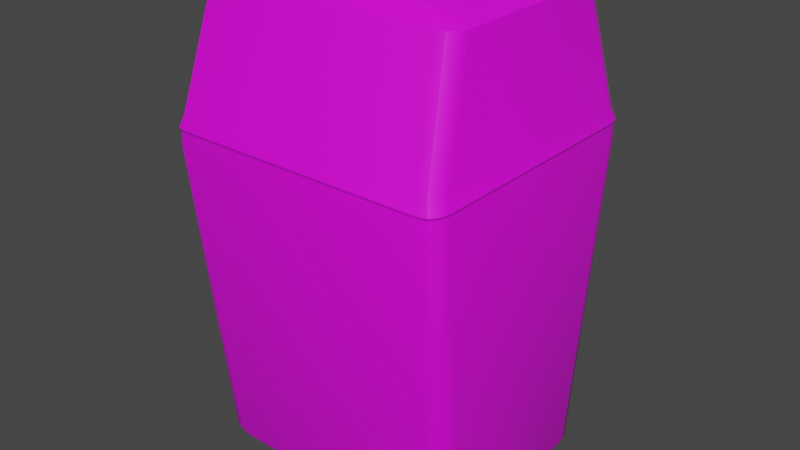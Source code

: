 # Source: trashbox.blend  (saved by Blender 3.5.10; exported with 4.5.12 LTS)
import bpy
from mathutils import Matrix  # noqa: F401  (used for matrix-valued properties, if any)

bpy.ops.wm.read_factory_settings(use_empty=True)
scene = bpy.context.scene
scene.name = 'Scene'

# ---- collections
col_collection = bpy.data.collections.new('Collection'); scene.collection.children.link(col_collection)

# ---- images (referenced by path relative to the original .blend; pixels are not part of the script)
import os
ASSET_DIR = os.environ.get("B2B_ASSET_DIR", "")  # directory of the original .blend (textures are referenced by path, not embedded)
HERE = os.path.dirname(os.path.abspath(__file__))  # packed textures are extracted next to this script under _unpacked/

def load_image(name, relpath, width, height, colorspace="sRGB"):
    """Load a texture the original file referenced (path relative to the .blend, or extracted next to this script)."""
    p = next((c for c in (os.path.join(HERE, relpath), os.path.join(ASSET_DIR, relpath)) if relpath and os.path.exists(c)), "")
    if p:
        img = bpy.data.images.load(p, check_existing=True)
        img.name = name
    else:  # same state as the original file: an image datablock whose file is absent (Cycles renders it pink)
        img = bpy.data.images.new(name, width, height)
        img.source = "FILE"
        img.filepath = "//" + (relpath or name)
    img.colorspace_settings.name = colorspace
    return img
img_trashbox_png = load_image('trashbox.png', 'trashbox.png', 1024, 1024, 'sRGB')

# ---- materials (node trees are filled in below, after node groups)
mat_trashbox = bpy.data.materials.new('TrashBox')
mat_trashbox.use_transparent_shadow = False

# ---- node groups
ng_auto_smooth = bpy.data.node_groups.new('Auto Smooth', 'GeometryNodeTree')
_s = ng_auto_smooth.interface.new_socket(name='Geometry', in_out='OUTPUT', socket_type='NodeSocketGeometry')
_s = ng_auto_smooth.interface.new_socket(name='Geometry', in_out='INPUT', socket_type='NodeSocketGeometry')
_s = ng_auto_smooth.interface.new_socket(name='Angle', in_out='INPUT', socket_type='NodeSocketFloat')
_s.subtype = 'ANGLE'
_s.min_value = 0.0
_s.max_value = 3.142
ng_auto_smooth.is_modifier = True
_N = ng_auto_smooth.nodes; _L = ng_auto_smooth.links
n0 = _N.new('NodeGroupOutput'); n0.name = 'Group Output'; n0.location = (480, -100)
n1 = _N.new('NodeGroupInput'); n1.name = 'Group Input'; n1.location = (-420, -300)
n2 = _N.new('NodeGroupInput'); n2.name = 'Group Input.001'; n2.location = (-60, -100)
n3 = _N.new('GeometryNodeSetShadeSmooth'); n3.name = 'Set Shade Smooth'; n3.location = (120, -100)
n3.domain = 'EDGE'
n4 = _N.new('GeometryNodeSetShadeSmooth'); n4.name = 'Set Shade Smooth.001'; n4.location = (300, -100)
n5 = _N.new('GeometryNodeInputMeshEdgeAngle'); n5.name = 'Edge Angle'; n5.location = (-420, -220)
n6 = _N.new('GeometryNodeInputEdgeSmooth'); n6.name = 'Is Edge Smooth'; n6.location = (-60, -160)
n7 = _N.new('GeometryNodeInputShadeSmooth'); n7.name = 'Is Face Smooth'; n7.location = (-240, -340)
n8 = _N.new('FunctionNodeBooleanMath'); n8.name = 'Boolean Math'; n8.location = (-60, -220)
n9 = _N.new('FunctionNodeCompare'); n9.name = 'Compare'; n9.location = (-240, -180)
n9.operation = 'LESS_EQUAL'
_L.new(n5.outputs[0], n9.inputs[0])
_L.new(n4.outputs[0], n0.inputs[0])
_L.new(n1.outputs[1], n9.inputs[1])
_L.new(n9.outputs[0], n8.inputs[0])
_L.new(n7.outputs[0], n8.inputs[1])
_L.new(n2.outputs[0], n3.inputs[0])
_L.new(n6.outputs[0], n3.inputs[1])
_L.new(n3.outputs[0], n4.inputs[0])
_L.new(n8.outputs[0], n3.inputs[2])
n0.is_active_output = True

# ---- material node trees
mat_trashbox.use_nodes = True; mat_trashbox.node_tree.nodes.clear()
_N = mat_trashbox.node_tree.nodes; _L = mat_trashbox.node_tree.links
n0 = _N.new('ShaderNodeBsdfPrincipled'); n0.name = 'Principled BSDF'; n0.location = (10, 300)
n0.distribution = 'GGX'
n0.subsurface_method = 'RANDOM_WALK_SKIN'
n0.inputs[3].default_value = 1.45
n0.inputs[27].default_value = (0.0, 0.0, 0.0, 1.0)
n0.inputs[28].default_value = 1.0
n1 = _N.new('ShaderNodeOutputMaterial'); n1.name = 'Material Output'; n1.location = (300, 300)
n2 = _N.new('ShaderNodeTexImage'); n2.name = 'Image Texture'; n2.location = (-280, 275)
n2.image = img_trashbox_png
n2.interpolation = 'Closest'
_L.new(n0.outputs[0], n1.inputs[0])
_L.new(n2.outputs[0], n0.inputs[0])
n1.is_active_output = True

# ---- world
world_world = bpy.data.worlds.new('World'); scene.world = world_world
world_world.use_nodes = True; world_world.node_tree.nodes.clear()
_N = world_world.node_tree.nodes; _L = world_world.node_tree.links
n0 = _N.new('ShaderNodeOutputWorld'); n0.name = 'World Output'; n0.location = (300, 300)
n1 = _N.new('ShaderNodeBackground'); n1.name = 'Background'; n1.location = (10, 300)
n1.inputs[0].default_value = (0.05088, 0.05088, 0.05088, 1.0)
_L.new(n1.outputs[0], n0.inputs[0])
n0.is_active_output = True
world_world.color = (0.05088, 0.05088, 0.05088)
world_world.use_sun_shadow = False
world_world.sun_shadow_jitter_overblur = 0.0

# ---- meshes
me_cube = bpy.data.meshes.new('Cube')
me_cube.from_pydata([(-0.4222, -0.3398, 0.9598), (-0.3774, -0.395, 0.9598), (-0.4162, -0.3674, 0.9598), (-0.3998, -0.3876, 0.9598), (-0.3684, -0.3868, 1.051), (-0.4135, -0.3314, 1.051), (-0.391, -0.3794, 1.051), (-0.4075, -0.3591, 1.051), (-0.4135, 0.3314, 1.051), (-0.3684, 0.3868, 1.051), (-0.4075, 0.3591, 1.051), (-0.391, 0.3794, 1.051), (-0.3774, 0.395, 0.9598), (-0.4222, 0.3398, 0.9598), (-0.3998, 0.3876, 0.9598), (-0.4162, 0.3674, 0.9598), (0.4135, -0.3314, 1.051), (0.3684, -0.3868, 1.051), (0.4075, -0.3591, 1.051), (0.391, -0.3794, 1.051), (0.3774, -0.395, 0.9598), (0.4222, -0.3398, 0.9598), (0.3998, -0.3876, 0.9598), (0.4162, -0.3674, 0.9598), (0.3684, 0.3868, 1.051), (0.4135, 0.3314, 1.051), (0.391, 0.3794, 1.051), (0.4075, 0.3591, 1.051), (0.4222, 0.3398, 0.9598), (0.3774, 0.395, 0.9598), (0.4162, 0.3674, 0.9598), (0.3998, 0.3876, 0.9598), (-0.386, -0.2335, 1.39), (-0.3291, -0.2894, 1.39), (-0.3784, -0.2614, 1.39), (-0.3575, -0.2819, 1.39), (-0.331, -0.1817, 1.429), (-0.2736, -0.238, 1.429), (-0.3233, -0.2099, 1.429), (-0.3023, -0.2305, 1.429), (-0.2736, 0.238, 1.429), (-0.331, 0.1817, 1.429), (-0.3023, 0.2305, 1.429), (-0.3233, 0.2099, 1.429), (-0.3291, 0.2894, 1.39), (-0.386, 0.2335, 1.39), (-0.3575, 0.2819, 1.39), (-0.3784, 0.2614, 1.39), (0.331, 0.1817, 1.429), (0.2736, 0.238, 1.429), (0.3233, 0.2099, 1.429), (0.3023, 0.2305, 1.429), (0.386, 0.2335, 1.39), (0.3291, 0.2894, 1.39), (0.3784, 0.2614, 1.39), (0.3575, 0.2819, 1.39), (0.2736, -0.238, 1.429), (0.331, -0.1817, 1.429), (0.3023, -0.2305, 1.429), (0.3233, -0.2099, 1.429), (0.3291, -0.2894, 1.39), (0.386, -0.2335, 1.39), (0.3575, -0.2819, 1.39), (0.3784, -0.2614, 1.39), (-0.3763, -0.3945, 1.005), (-0.399, -0.387, 1.005), (-0.4156, -0.3666, 1.005), (-0.4217, -0.3387, 1.005), (-0.3763, 0.3945, 1.005), (-0.399, 0.387, 1.005), (-0.4156, 0.3666, 1.005), (-0.4217, 0.3387, 1.005), (0.4217, 0.3387, 1.005), (0.4156, 0.3666, 1.005), (0.399, 0.387, 1.005), (0.3763, 0.3945, 1.005), (0.3763, -0.3945, 1.005), (0.399, -0.387, 1.005), (0.4156, -0.3666, 1.005), (0.4217, -0.3387, 1.005), (-0.3377, -0.2555, 4.651e-10), (-0.3491, -0.3037, 0.04337), (-0.3434, -0.2878, 0.0127), (-0.3554, -0.2384, 1.056e-09), (-0.405, -0.2486, 0.04335), (-0.3881, -0.2438, 0.0127), (-0.3489, -0.2526, -7.148e-10), (-0.3771, -0.2963, 0.04335), (-0.3664, -0.2817, 0.0127), (-0.3526, -0.2489, -2.373e-10), (-0.3975, -0.2761, 0.04335), (-0.382, -0.2664, 0.0127), (-0.3554, 0.2384, 1.203e-09), (-0.405, 0.2486, 0.04335), (-0.3881, 0.2438, 0.0127), (-0.3377, 0.2555, -4.131e-09), (-0.3491, 0.3037, 0.04337), (-0.3434, 0.2878, 0.0127), (-0.3526, 0.2489, 1.64e-09), (-0.3975, 0.2761, 0.04335), (-0.382, 0.2664, 0.0127), (-0.3489, 0.2526, 1.628e-09), (-0.3771, 0.2963, 0.04335), (-0.3664, 0.2817, 0.0127), (0.3554, -0.2384, 1.203e-09), (0.405, -0.2486, 0.04335), (0.3881, -0.2438, 0.0127), (0.3377, -0.2555, -4.131e-09), (0.3491, -0.3037, 0.04337), (0.3434, -0.2878, 0.0127), (0.3526, -0.2489, 1.64e-09), (0.3975, -0.2761, 0.04335), (0.382, -0.2664, 0.0127), (0.3489, -0.2526, 1.628e-09), (0.3771, -0.2963, 0.04335), (0.3664, -0.2817, 0.0127), (0.3377, 0.2555, 4.651e-10), (0.3491, 0.3037, 0.04337), (0.3434, 0.2878, 0.0127), (0.3554, 0.2384, 1.056e-09), (0.405, 0.2486, 0.04335), (0.3881, 0.2438, 0.0127), (0.3489, 0.2526, -7.148e-10), (0.3771, 0.2963, 0.04335), (0.3664, 0.2817, 0.0127), (0.3526, 0.2489, -2.373e-10), (0.3975, 0.2761, 0.04335), (0.382, 0.2664, 0.0127), (-0.2887, 0.2866, 1.392), (-0.3232, 0.3769, 1.078), (0.3232, 0.3769, 1.078), (0.2887, 0.2866, 1.392), (-0.3792, -0.3979, 1.014), (-0.4023, 0.3903, 1.014), (-0.4191, 0.3695, 1.014), (-0.4253, 0.3412, 1.014), (0.4191, 0.3695, 1.014), (0.4023, 0.3903, 1.014), (0.3792, 0.3979, 1.014), (0.4023, -0.3903, 1.014), (0.4191, -0.3695, 1.014), (0.4253, -0.3412, 1.014), (-0.4023, -0.3903, 1.014), (-0.4191, -0.3695, 1.014), (-0.4253, -0.3412, 1.014), (-0.3792, 0.3979, 1.014), (0.4253, 0.3412, 1.014), (0.3792, -0.3979, 1.014), (-0.4474, -0.3606, 0.9705), (-0.3999, -0.4191, 0.9705), (-0.441, -0.3898, 0.9705), (-0.4236, -0.4112, 0.9705), (-0.3903, -0.4105, 1.067), (-0.4382, -0.3517, 1.067), (-0.4143, -0.4026, 1.067), (-0.4318, -0.3811, 1.067), (-0.4382, 0.3506, 1.067), (-0.3903, 0.4094, 1.067), (-0.4318, 0.38, 1.067), (-0.4143, 0.4015, 1.067), (-0.3999, 0.418, 0.9705), (-0.4474, 0.3595, 0.9705), (-0.4236, 0.4101, 0.9705), (-0.441, 0.3888, 0.9705), (0.4382, -0.3517, 1.067), (0.3903, -0.4105, 1.067), (0.4318, -0.3811, 1.067), (0.4143, -0.4026, 1.067), (0.3999, -0.4191, 0.9705), (0.4474, -0.3606, 0.9705), (0.4236, -0.4112, 0.9705), (0.441, -0.3898, 0.9705), (0.3903, 0.4094, 1.067), (0.4382, 0.3506, 1.067), (0.4143, 0.4015, 1.067), (0.4318, 0.38, 1.067), (0.4474, 0.3595, 0.9705), (0.3999, 0.418, 0.9705), (0.441, 0.3888, 0.9705), (0.4236, 0.4101, 0.9705), (-0.409, -0.248, 1.427), (-0.3487, -0.3072, 1.427), (-0.4009, -0.2776, 1.427), (-0.3789, -0.2993, 1.427), (-0.3507, -0.1931, 1.467), (-0.2899, -0.2528, 1.467), (-0.3426, -0.2229, 1.467), (-0.3203, -0.2448, 1.467), (-0.2899, 0.2517, 1.467), (-0.3507, 0.192, 1.467), (-0.3203, 0.2437, 1.467), (-0.3426, 0.2219, 1.467), (-0.3487, 0.3061, 1.427), (-0.409, 0.2469, 1.427), (-0.3789, 0.2982, 1.427), (-0.4009, 0.2765, 1.427), (0.3507, 0.192, 1.467), (0.2899, 0.2517, 1.467), (0.3426, 0.2219, 1.467), (0.3203, 0.2437, 1.467), (0.409, 0.2469, 1.427), (0.3487, 0.3061, 1.427), (0.4009, 0.2765, 1.427), (0.3789, 0.2982, 1.427), (0.2899, -0.2528, 1.467), (0.3507, -0.1931, 1.467), (0.3203, -0.2448, 1.467), (0.3426, -0.2229, 1.467), (0.3487, -0.3072, 1.427), (0.409, -0.248, 1.427), (0.3789, -0.2993, 1.427), (0.4009, -0.2776, 1.427), (-0.3987, -0.4186, 1.019), (-0.4228, -0.4107, 1.019), (-0.4404, -0.389, 1.019), (-0.4469, -0.3594, 1.019), (-0.3987, 0.4175, 1.019), (-0.4228, 0.4096, 1.019), (-0.4404, 0.3879, 1.019), (-0.4469, 0.3583, 1.019), (0.4469, 0.3583, 1.019), (0.4404, 0.3879, 1.019), (0.4228, 0.4096, 1.019), (0.3987, 0.4175, 1.019), (0.3987, -0.4186, 1.019), (0.4228, -0.4107, 1.019), (0.4404, -0.389, 1.019), (0.4469, -0.3594, 1.019), (-0.3578, -0.2713, -0.04649), (-0.3699, -0.3223, -0.0005406), (-0.3639, -0.3055, -0.03303), (-0.3766, -0.2532, -0.04649), (-0.4291, -0.264, -0.0005607), (-0.4112, -0.2589, -0.03304), (-0.3697, -0.2682, -0.04649), (-0.3995, -0.3145, -0.0005521), (-0.3883, -0.299, -0.03304), (-0.3736, -0.2643, -0.04649), (-0.4212, -0.2931, -0.0005605), (-0.4047, -0.2828, -0.03304), (-0.3766, 0.2521, -0.04649), (-0.4291, 0.2629, -0.0005607), (-0.4112, 0.2578, -0.03304), (-0.3578, 0.2702, -0.04649), (-0.3699, 0.3212, -0.0005406), (-0.3639, 0.3044, -0.03303), (-0.3736, 0.2632, -0.04649), (-0.4212, 0.292, -0.0005605), (-0.4047, 0.2817, -0.03304), (-0.3697, 0.2671, -0.04649), (-0.3995, 0.3134, -0.0005521), (-0.3883, 0.2979, -0.03304), (0.3766, -0.2532, -0.04649), (0.4291, -0.264, -0.0005607), (0.4112, -0.2589, -0.03304), (0.3578, -0.2713, -0.04649), (0.3699, -0.3223, -0.0005406), (0.3639, -0.3055, -0.03303), (0.3736, -0.2643, -0.04649), (0.4212, -0.2931, -0.0005605), (0.4047, -0.2828, -0.03304), (0.3697, -0.2682, -0.04649), (0.3995, -0.3145, -0.0005521), (0.3883, -0.299, -0.03304), (0.3578, 0.2702, -0.04649), (0.3699, 0.3212, -0.0005406), (0.3639, 0.3044, -0.03303), (0.3766, 0.2521, -0.04649), (0.4291, 0.2629, -0.0005607), (0.4112, 0.2578, -0.03304), (0.3697, 0.2671, -0.04649), (0.3995, 0.3134, -0.0005521), (0.3883, 0.2979, -0.03304), (0.3736, 0.2632, -0.04649), (0.4212, 0.292, -0.0005605), (0.4047, 0.2817, -0.03304), (-0.2902, 0.3099, 1.414), (-0.3249, 0.4056, 1.08), (0.3249, 0.4056, 1.08), (0.2902, 0.3099, 1.414), (-0.4018, -0.4221, 1.028), (-0.4263, 0.413, 1.028), (-0.4441, 0.391, 1.028), (-0.4507, 0.361, 1.028), (0.4441, 0.391, 1.028), (0.4263, 0.413, 1.028), (0.4018, 0.4211, 1.028), (0.4263, -0.4141, 1.028), (0.4441, -0.3921, 1.028), (0.4507, -0.3621, 1.028), (-0.4263, -0.4141, 1.028), (-0.4441, -0.3921, 1.028), (-0.4507, -0.3621, 1.028), (-0.4018, 0.4211, 1.028), (0.4507, 0.361, 1.028), (0.4018, -0.4221, 1.028), (0.349, -0.2469, -0.01526), (0.3518, -0.2365, -0.01526), (0.3453, -0.2505, -0.01526), (0.3342, -0.2535, -0.01526), (-0.3518, -0.2365, -0.01526), (-0.349, -0.2469, -0.01526), (-0.3453, -0.2505, -0.01526), (-0.3342, -0.2535, -0.01526), (-0.3342, 0.2524, -0.01526), (-0.3453, 0.2494, -0.01526), (-0.349, 0.2458, -0.01526), (-0.3518, 0.2354, -0.01526), (0.3518, 0.2354, -0.01526), (0.349, 0.2458, -0.01526), (0.3453, 0.2494, -0.01526), (0.3342, 0.2524, -0.01526), (-0.2808, 0.2914, 1.41), (-0.3147, 0.3072, 1.064), (0.3209, 0.3072, 1.064), (0.287, 0.2914, 1.41), (-0.2808, 0.3172, 1.411), (-0.3147, 0.333, 1.065), (0.3209, 0.333, 1.065), (0.287, 0.3172, 1.411)], [], [(72, 28, 21, 79), (56, 60, 33, 37), (14, 15, 99, 102), (0, 2, 90, 84), (76, 20, 1, 64), (68, 12, 29, 75), (114, 108, 20, 22), (40, 44, 53, 49), (8, 45, 32, 5), (44, 128, 131, 53), (16, 61, 52, 25), (67, 0, 13, 71), (2, 3, 87, 90), (48, 57, 59, 58, 56, 37, 39, 38, 36, 41, 43, 42, 40, 49, 51, 50), (48, 52, 61, 57), (36, 32, 45, 41), (4, 33, 60, 17), (132, 142, 6, 4), (142, 143, 7, 6), (143, 144, 5, 7), (68, 69, 14, 12), (69, 70, 15, 14), (70, 71, 13, 15), (72, 73, 30, 28), (73, 74, 31, 30), (74, 75, 29, 31), (76, 77, 22, 20), (77, 78, 23, 22), (78, 79, 21, 23), (120, 105, 21, 28), (31, 29, 117, 123), (111, 114, 22, 23), (84, 93, 13, 0), (15, 13, 93, 99), (108, 81, 1, 20), (96, 117, 29, 12), (105, 111, 23, 21), (12, 14, 102, 96), (30, 31, 123, 126), (28, 30, 126, 120), (33, 35, 39, 37), (35, 34, 38, 39), (34, 32, 36, 38), (40, 42, 46, 44), (42, 43, 47, 46), (43, 41, 45, 47), (48, 50, 54, 52), (50, 51, 55, 54), (51, 49, 53, 55), (56, 58, 62, 60), (58, 59, 63, 62), (59, 57, 61, 63), (44, 46, 11, 9), (46, 47, 10, 11), (47, 45, 8, 10), (4, 6, 35, 33), (6, 7, 34, 35), (7, 5, 32, 34), (16, 18, 63, 61), (18, 19, 62, 63), (19, 17, 60, 62), (52, 54, 27, 25), (54, 55, 26, 27), (55, 53, 24, 26), (3, 1, 81, 87), (140, 141, 79, 78), (139, 140, 78, 77), (147, 139, 77, 76), (137, 138, 75, 74), (136, 137, 74, 73), (146, 136, 73, 72), (134, 135, 71, 70), (133, 134, 70, 69), (145, 133, 69, 68), (2, 0, 67, 66), (3, 2, 66, 65), (1, 3, 65, 64), (144, 67, 71, 135), (145, 68, 75, 138), (147, 76, 64, 132), (146, 72, 79, 141), (110, 112, 106, 104), (112, 111, 105, 106), (113, 115, 112, 110), (115, 114, 111, 112), (107, 109, 115, 113), (109, 108, 114, 115), (83, 85, 91, 89), (85, 84, 90, 91), (89, 91, 88, 86), (91, 90, 87, 88), (86, 88, 82, 80), (88, 87, 81, 82), (95, 97, 103, 101), (97, 96, 102, 103), (101, 103, 100, 98), (103, 102, 99, 100), (98, 100, 94, 92), (100, 99, 93, 94), (119, 121, 127, 125), (121, 120, 126, 127), (125, 127, 124, 122), (127, 126, 123, 124), (122, 124, 118, 116), (124, 123, 117, 118), (84, 85, 94, 93), (85, 83, 92, 94), (96, 97, 118, 117), (97, 95, 116, 118), (120, 121, 106, 105), (121, 119, 104, 106), (108, 109, 82, 81), (109, 107, 80, 82), (92, 83, 89, 86, 80, 107, 113, 110, 104, 119, 125, 122, 116, 95, 101, 98), (277, 129, 130, 278), (53, 131, 130, 24), (24, 130, 129, 9), (9, 129, 128, 44), (25, 146, 141, 16), (17, 147, 132, 4), (9, 145, 138, 24), (5, 144, 135, 8), (9, 11, 133, 145), (11, 10, 134, 133), (10, 8, 135, 134), (25, 27, 136, 146), (27, 26, 137, 136), (26, 24, 138, 137), (17, 19, 139, 147), (19, 18, 140, 139), (18, 16, 141, 140), (66, 67, 144, 143), (65, 66, 143, 142), (64, 65, 142, 132), (220, 227, 169, 176), (204, 185, 181, 208), (162, 250, 247, 163), (148, 232, 238, 150), (224, 212, 149, 168), (216, 223, 177, 160), (262, 170, 168, 256), (188, 197, 201, 192), (156, 153, 180, 193), (192, 201, 279, 276), (164, 173, 200, 209), (215, 219, 161, 148), (150, 238, 235, 151), (196, 198, 199, 197, 188, 190, 191, 189, 184, 186, 187, 185, 204, 206, 207, 205), (196, 205, 209, 200), (184, 189, 193, 180), (152, 165, 208, 181), (280, 152, 154, 290), (290, 154, 155, 291), (291, 155, 153, 292), (216, 160, 162, 217), (217, 162, 163, 218), (218, 163, 161, 219), (220, 176, 178, 221), (221, 178, 179, 222), (222, 179, 177, 223), (224, 168, 170, 225), (225, 170, 171, 226), (226, 171, 169, 227), (268, 176, 169, 253), (179, 271, 265, 177), (259, 171, 170, 262), (232, 148, 161, 241), (163, 247, 241, 161), (256, 168, 149, 229), (244, 160, 177, 265), (253, 169, 171, 259), (160, 244, 250, 162), (178, 274, 271, 179), (176, 268, 274, 178), (181, 185, 187, 183), (183, 187, 186, 182), (182, 186, 184, 180), (188, 192, 194, 190), (190, 194, 195, 191), (191, 195, 193, 189), (196, 200, 202, 198), (198, 202, 203, 199), (199, 203, 201, 197), (204, 208, 210, 206), (206, 210, 211, 207), (207, 211, 209, 205), (192, 157, 159, 194), (194, 159, 158, 195), (195, 158, 156, 193), (152, 181, 183, 154), (154, 183, 182, 155), (155, 182, 180, 153), (164, 209, 211, 166), (166, 211, 210, 167), (167, 210, 208, 165), (200, 173, 175, 202), (202, 175, 174, 203), (203, 174, 172, 201), (151, 235, 229, 149), (288, 226, 227, 289), (287, 225, 226, 288), (295, 224, 225, 287), (285, 222, 223, 286), (284, 221, 222, 285), (294, 220, 221, 284), (282, 218, 219, 283), (281, 217, 218, 282), (293, 216, 217, 281), (150, 214, 215, 148), (151, 213, 214, 150), (149, 212, 213, 151), (292, 283, 219, 215), (293, 286, 223, 216), (295, 280, 212, 224), (294, 289, 227, 220), (258, 252, 254, 260), (260, 254, 253, 259), (261, 258, 260, 263), (263, 260, 259, 262), (255, 261, 263, 257), (257, 263, 262, 256), (231, 237, 239, 233), (233, 239, 238, 232), (237, 234, 236, 239), (239, 236, 235, 238), (234, 228, 230, 236), (236, 230, 229, 235), (243, 249, 251, 245), (245, 251, 250, 244), (249, 246, 248, 251), (251, 248, 247, 250), (246, 240, 242, 248), (248, 242, 241, 247), (267, 273, 275, 269), (269, 275, 274, 268), (273, 270, 272, 275), (275, 272, 271, 274), (270, 264, 266, 272), (272, 266, 265, 271), (232, 241, 242, 233), (233, 242, 240, 231), (244, 265, 266, 245), (245, 266, 264, 243), (268, 253, 254, 269), (269, 254, 252, 267), (256, 229, 230, 257), (257, 230, 228, 255), (231, 300, 301, 237), (278, 130, 131, 279), (201, 172, 278, 279), (172, 157, 277, 278), (157, 192, 276, 277), (173, 164, 289, 294), (165, 152, 280, 295), (157, 172, 286, 293), (153, 156, 283, 292), (157, 293, 281, 159), (159, 281, 282, 158), (158, 282, 283, 156), (173, 294, 284, 175), (175, 284, 285, 174), (174, 285, 286, 172), (165, 295, 287, 167), (167, 287, 288, 166), (166, 288, 289, 164), (214, 291, 292, 215), (213, 290, 291, 214), (212, 280, 290, 213), (279, 131, 128, 276), (276, 128, 129, 277), (307, 306, 305, 304, 311, 310, 309, 308, 297, 296, 298, 299, 303, 302, 301, 300), (240, 307, 300, 231), (270, 310, 311, 264), (249, 305, 306, 246), (228, 303, 299, 255), (243, 304, 305, 249), (255, 299, 298, 261), (273, 309, 310, 270), (264, 311, 304, 243), (234, 302, 303, 228), (267, 308, 309, 273), (261, 298, 296, 258), (258, 296, 297, 252), (246, 306, 307, 240), (237, 301, 302, 234), (252, 297, 308, 267), (313, 314, 315, 312), (317, 316, 319, 318), (313, 312, 316, 317), (312, 315, 319, 316), (315, 314, 318, 319), (314, 313, 317, 318)])
me_cube.polygons.foreach_set('use_smooth', [1, 1, 1, 1, 1, 1, 1, 1, 1, 1, 1, 1, 1, 1, 1, 1, 1, 1, 1, 1, 1, 1, 1, 1, 1, 1, 1, 1, 1, 1, 1, 1, 1, 1, 1, 1, 1, 1, 1, 1, 1, 1, 1, 1, 1, 1, 1, 1, 1, 1, 1, 1, 1, 1, 1, 1, 1, 1, 1, 1, 1, 1, 1, 1, 1, 1, 1, 1, 1, 1, 1, 1, 1, 1, 1, 1, 1, 1, 1, 1, 1, 1, 1, 1, 1, 1, 1, 1, 1, 1, 1, 1, 1, 1, 1, 1, 1, 1, 1, 1, 1, 1, 1, 1, 1, 1, 1, 1, 1, 1, 1, 1, 1, 1, 1, 1, 1, 1, 1, 1, 1, 1, 1, 1, 1, 1, 1, 1, 1, 1, 1, 1, 1, 1, 1, 1, 1, 1, 1, 1, 1, 1, 1, 1, 1, 1, 1, 1, 1, 1, 1, 1, 1, 1, 1, 1, 1, 1, 1, 1, 1, 1, 1, 1, 1, 1, 1, 1, 1, 1, 1, 1, 1, 1, 1, 1, 1, 1, 1, 1, 1, 1, 1, 1, 1, 1, 1, 1, 1, 1, 1, 1, 1, 1, 1, 1, 1, 1, 1, 1, 1, 1, 1, 1, 1, 1, 1, 1, 1, 1, 1, 1, 1, 1, 1, 1, 1, 1, 1, 1, 1, 1, 1, 1, 1, 1, 1, 1, 1, 1, 1, 1, 1, 1, 1, 1, 1, 1, 1, 1, 1, 1, 1, 1, 1, 1, 1, 1, 1, 1, 1, 1, 1, 1, 1, 1, 1, 1, 1, 1, 1, 1, 1, 1, 1, 1, 1, 1, 1, 1, 1, 1, 1, 1, 1, 1, 1, 1, 1, 1, 1, 1, 1, 1, 1, 1, 0, 0, 0, 0, 0, 0])
_k = set([(212, 213), (212, 224), (213, 214), (214, 215), (215, 219), (216, 217), (216, 223), (217, 218), (218, 219), (220, 221), (220, 227), (221, 222), (222, 223), (224, 225), (225, 226), (226, 227)])
me_cube.attributes.new('sharp_edge', 'BOOLEAN', 'EDGE').data.foreach_set('value', [ (min(e.vertices), max(e.vertices)) in _k for e in me_cube.edges])
_uv = me_cube.uv_layers.new(name='UVMap')
_uv.uv.foreach_set('vector', [0.699, 0.5035, 0.6987, 0.516, 0.8842, 0.5158, 0.8839, 0.5034, 0.699, 0.8053, 0.6849, 0.7902, 0.6849, 0.9698, 0.699, 0.9547, 0.9034, 0.1175, 0.8979, 0.1174, 0.8728, 0.3676, 0.8783, 0.3677, 0.7049, 0.1173, 0.6973, 0.1173, 0.7221, 0.3675, 0.7296, 0.3674, 0.6779, 0.6674, 0.6781, 0.655, 0.4722, 0.655, 0.4724, 0.6674, 0.2125, 0.6706, 0.2128, 0.6582, 0.006796, 0.6582, 0.007085, 0.6706, 0.6781, 0.4068, 0.6704, 0.4067, 0.6781, 0.655, 0.6843, 0.6551, 0.8289, 0.9547, 0.8429, 0.9698, 0.8429, 0.7902, 0.8289, 0.8053, 0.8881, 0.09255, 0.8614, 8.651e-05, 0.7339, 0.0, 0.7072, 0.09243, 0.2238, 0.3982, 0.2231, 0.4092, 0.2231, 0.5668, 0.2238, 0.5778, 0.8819, 0.491, 0.8551, 0.3986, 0.7277, 0.3987, 0.701, 0.4911, 0.7052, 0.1048, 0.7049, 0.1173, 0.8904, 0.1174, 0.8901, 0.1049, 0.6973, 0.1173, 0.6918, 0.1174, 0.7166, 0.3676, 0.7221, 0.3675, 0.8135, 0.7897, 0.7143, 0.7897, 0.7067, 0.7918, 0.701, 0.7975, 0.699, 0.8053, 0.699, 0.9547, 0.701, 0.9625, 0.7067, 0.9682, 0.7143, 0.9703, 0.8135, 0.9703, 0.8212, 0.9682, 0.8269, 0.9625, 0.8289, 0.9547, 0.8289, 0.8053, 0.8269, 0.7975, 0.8212, 0.7918, 0.8135, 0.7897, 0.8277, 0.7746, 0.7002, 0.7746, 0.7143, 0.7897, 0.7143, 0.9703, 0.7002, 0.9853, 0.8277, 0.9853, 0.8135, 0.9703, 0.4746, 0.68, 0.4853, 0.774, 0.665, 0.774, 0.6757, 0.68, 0.4717, 0.6697, 0.4654, 0.6698, 0.4684, 0.6801, 0.4746, 0.68, 0.6911, 0.1026, 0.6968, 0.1025, 0.6996, 0.09246, 0.6941, 0.09256, 0.6968, 0.1025, 0.7045, 0.1025, 0.7072, 0.09243, 0.6996, 0.09246, 0.2125, 0.6706, 0.2187, 0.6705, 0.2189, 0.6581, 0.2128, 0.6582, 0.9032, 0.1051, 0.8977, 0.105, 0.8979, 0.1174, 0.9034, 0.1175, 0.8977, 0.105, 0.8901, 0.1049, 0.8904, 0.1174, 0.8979, 0.1174, 0.699, 0.5035, 0.6914, 0.5036, 0.6912, 0.516, 0.6987, 0.516, 0.6914, 0.5036, 0.6858, 0.5037, 0.6857, 0.5161, 0.6912, 0.516, 0.0008852, 0.6705, 0.007085, 0.6706, 0.006796, 0.6582, 0.0006732, 0.6581, 0.6779, 0.6674, 0.6841, 0.6675, 0.6843, 0.6551, 0.6781, 0.655, 0.8971, 0.5035, 0.8915, 0.5034, 0.8917, 0.5159, 0.8973, 0.516, 0.8915, 0.5034, 0.8839, 0.5034, 0.8842, 0.5158, 0.8917, 0.5159, 0.7238, 0.7661, 0.8595, 0.766, 0.8842, 0.5158, 0.6987, 0.516, 0.0006732, 0.6581, 0.006796, 0.6582, 0.0145, 0.4071, 0.006878, 0.407, 0.867, 0.7661, 0.8725, 0.7662, 0.8973, 0.516, 0.8917, 0.5159, 0.7296, 0.3674, 0.8653, 0.3675, 0.8904, 0.1174, 0.7049, 0.1173, 0.8979, 0.1174, 0.8904, 0.1174, 0.8653, 0.3675, 0.8728, 0.3676, 0.6704, 0.4067, 0.4799, 0.4067, 0.4722, 0.655, 0.6781, 0.655, 0.2051, 0.4071, 0.0145, 0.4071, 0.006796, 0.6582, 0.2128, 0.6582, 0.8595, 0.766, 0.867, 0.7661, 0.8917, 0.5159, 0.8842, 0.5158, 0.2128, 0.6582, 0.2189, 0.6581, 0.2127, 0.407, 0.2051, 0.4071, 0.6912, 0.516, 0.6857, 0.5161, 0.7108, 0.7663, 0.7163, 0.7662, 0.6987, 0.516, 0.6912, 0.516, 0.7163, 0.7662, 0.7238, 0.7661, 0.6849, 0.9698, 0.687, 0.9776, 0.701, 0.9625, 0.699, 0.9547, 0.687, 0.9776, 0.6926, 0.9833, 0.7067, 0.9682, 0.701, 0.9625, 0.6926, 0.9833, 0.7002, 0.9853, 0.7143, 0.9703, 0.7067, 0.9682, 0.8289, 0.9547, 0.8269, 0.9625, 0.8409, 0.9776, 0.8429, 0.9698, 0.8269, 0.9625, 0.8212, 0.9682, 0.8353, 0.9833, 0.8409, 0.9776, 0.8212, 0.9682, 0.8135, 0.9703, 0.8277, 0.9853, 0.8353, 0.9833, 0.8135, 0.7897, 0.8212, 0.7918, 0.8353, 0.7767, 0.8277, 0.7746, 0.8212, 0.7918, 0.8269, 0.7975, 0.8409, 0.7824, 0.8353, 0.7767, 0.8269, 0.7975, 0.8289, 0.8053, 0.8429, 0.7902, 0.8409, 0.7824, 0.699, 0.8053, 0.701, 0.7975, 0.687, 0.7824, 0.6849, 0.7902, 0.701, 0.7975, 0.7067, 0.7918, 0.6926, 0.7767, 0.687, 0.7824, 0.7067, 0.7918, 0.7143, 0.7897, 0.7002, 0.7746, 0.6926, 0.7767, 0.1996, 0.7741, 0.2074, 0.774, 0.2165, 0.6828, 0.2103, 0.6829, 0.8746, 0.0002825, 0.869, 0.0001418, 0.8956, 0.09259, 0.9012, 0.09271, 0.869, 0.0001418, 0.8614, 8.651e-05, 0.8881, 0.09255, 0.8956, 0.09259, 0.4746, 0.68, 0.4684, 0.6801, 0.4776, 0.7741, 0.4853, 0.774, 0.6941, 0.09256, 0.6996, 0.09246, 0.7263, 4.493e-05, 0.7207, 0.000178, 0.6996, 0.09246, 0.7072, 0.09243, 0.7339, 0.0, 0.7263, 4.493e-05, 0.8819, 0.491, 0.8895, 0.491, 0.8628, 0.3986, 0.8551, 0.3986, 0.8895, 0.491, 0.895, 0.4911, 0.8684, 0.3988, 0.8628, 0.3986, 0.6819, 0.6801, 0.6757, 0.68, 0.665, 0.774, 0.6727, 0.7741, 0.7277, 0.3987, 0.7201, 0.3987, 0.6934, 0.4912, 0.701, 0.4911, 0.7201, 0.3987, 0.7145, 0.3989, 0.6879, 0.4913, 0.6934, 0.4912, 0.01221, 0.774, 0.01998, 0.7741, 0.009249, 0.6829, 0.003086, 0.6828, 0.466, 0.6551, 0.4722, 0.655, 0.4799, 0.4067, 0.4722, 0.4068, 0.8923, 0.5011, 0.8846, 0.5011, 0.8839, 0.5034, 0.8915, 0.5034, 0.898, 0.5012, 0.8923, 0.5011, 0.8915, 0.5034, 0.8971, 0.5035, 0.6786, 0.6697, 0.6849, 0.6698, 0.6841, 0.6675, 0.6779, 0.6674, 0.0, 0.6729, 0.006295, 0.673, 0.007085, 0.6706, 0.0008852, 0.6705, 0.6906, 0.5012, 0.6849, 0.5013, 0.6858, 0.5037, 0.6914, 0.5036, 0.6983, 0.5012, 0.6906, 0.5012, 0.6914, 0.5036, 0.699, 0.5035, 0.8985, 0.1026, 0.8908, 0.1026, 0.8901, 0.1049, 0.8977, 0.105, 0.9041, 0.1028, 0.8985, 0.1026, 0.8977, 0.105, 0.9032, 0.1051, 0.2133, 0.673, 0.2196, 0.6729, 0.2187, 0.6705, 0.2125, 0.6706, 0.6973, 0.1173, 0.7049, 0.1173, 0.7052, 0.1048, 0.6976, 0.1049, 0.6918, 0.1174, 0.6973, 0.1173, 0.6976, 0.1049, 0.692, 0.105, 0.4722, 0.655, 0.466, 0.6551, 0.4662, 0.6675, 0.4724, 0.6674, 0.7045, 0.1025, 0.7052, 0.1048, 0.8901, 0.1049, 0.8908, 0.1026, 0.2133, 0.673, 0.2125, 0.6706, 0.007085, 0.6706, 0.006295, 0.673, 0.6786, 0.6697, 0.6779, 0.6674, 0.4724, 0.6674, 0.4717, 0.6697, 0.6983, 0.5012, 0.699, 0.5035, 0.8839, 0.5034, 0.8846, 0.5011, 0.8535, 0.9768, 0.8488, 0.9848, 0.8549, 0.9865, 0.8564, 0.9776, 0.8643, 0.7745, 0.867, 0.7661, 0.8595, 0.766, 0.8582, 0.7745, 0.8525, 0.9758, 0.8446, 0.9806, 0.8488, 0.9848, 0.8535, 0.9768, 0.8685, 0.7746, 0.8725, 0.7662, 0.867, 0.7661, 0.8643, 0.7745, 0.8517, 0.9727, 0.8429, 0.9743, 0.8446, 0.9806, 0.8525, 0.9758, 0.6689, 0.3986, 0.6704, 0.4067, 0.6781, 0.4068, 0.6752, 0.3987, 0.8564, 0.7835, 0.8549, 0.7746, 0.8488, 0.7763, 0.8535, 0.7843, 0.7309, 0.3759, 0.7296, 0.3674, 0.7221, 0.3675, 0.7247, 0.376, 0.8535, 0.7843, 0.8488, 0.7763, 0.8446, 0.7806, 0.8525, 0.7853, 0.7247, 0.376, 0.7221, 0.3675, 0.7166, 0.3676, 0.7205, 0.3761, 0.8525, 0.7853, 0.8446, 0.7806, 0.8429, 0.7868, 0.8517, 0.7884, 0.4751, 0.3987, 0.4722, 0.4068, 0.4799, 0.4067, 0.4814, 0.3986, 0.9912, 0.7884, 1.0, 0.7868, 0.9983, 0.7806, 0.9904, 0.7853, 0.2035, 0.3985, 0.2051, 0.4071, 0.2127, 0.407, 0.2098, 0.3984, 0.9904, 0.7853, 0.9983, 0.7806, 0.9942, 0.7763, 0.9894, 0.7843, 0.2098, 0.3984, 0.2127, 0.407, 0.2183, 0.4067, 0.214, 0.3982, 0.9894, 0.7843, 0.9942, 0.7763, 0.988, 0.7746, 0.9865, 0.7835, 0.8701, 0.3761, 0.8728, 0.3676, 0.8653, 0.3675, 0.864, 0.376, 0.9865, 0.9776, 0.988, 0.9865, 0.9942, 0.9848, 0.9894, 0.9768, 0.7251, 0.7746, 0.7238, 0.7661, 0.7163, 0.7662, 0.7189, 0.7746, 0.9894, 0.9768, 0.9942, 0.9848, 0.9983, 0.9806, 0.9904, 0.9758, 0.00554, 0.3982, 0.001297, 0.4067, 0.006878, 0.407, 0.009784, 0.3984, 0.9904, 0.9758, 0.9983, 0.9806, 1.0, 0.9743, 0.9912, 0.9727, 0.009784, 0.3984, 0.006878, 0.407, 0.0145, 0.4071, 0.01607, 0.3985, 0.7296, 0.3674, 0.7309, 0.3759, 0.864, 0.376, 0.8653, 0.3675, 0.8549, 0.7746, 0.8564, 0.7835, 0.9865, 0.7835, 0.988, 0.7746, 0.2051, 0.4071, 0.2035, 0.3985, 0.01607, 0.3985, 0.0145, 0.4071, 1.0, 0.7868, 0.9912, 0.7884, 0.9912, 0.9727, 1.0, 0.9743, 0.7238, 0.7661, 0.7251, 0.7746, 0.8582, 0.7745, 0.8595, 0.766, 0.988, 0.9865, 0.9865, 0.9776, 0.8564, 0.9776, 0.8549, 0.9865, 0.6704, 0.4067, 0.6689, 0.3986, 0.4814, 0.3986, 0.4799, 0.4067, 0.8429, 0.9743, 0.8517, 0.9727, 0.8517, 0.7884, 0.8429, 0.7868, 0.9865, 0.7835, 0.8564, 0.7835, 0.8535, 0.7843, 0.8525, 0.7853, 0.8517, 0.7884, 0.8517, 0.9727, 0.8525, 0.9758, 0.8535, 0.9768, 0.8564, 0.9776, 0.9865, 0.9776, 0.9894, 0.9768, 0.9904, 0.9758, 0.9912, 0.9727, 0.9912, 0.7884, 0.9904, 0.7853, 0.9894, 0.7843, 0.9058, 0.3986, 0.898, 0.399, 0.898, 0.5755, 0.9058, 0.5759, 0.01998, 0.7741, 0.03098, 0.7746, 0.02157, 0.6901, 0.009249, 0.6829, 0.009249, 0.6829, 0.02157, 0.6901, 0.198, 0.6901, 0.2103, 0.6829, 0.2103, 0.6829, 0.198, 0.6901, 0.1886, 0.7746, 0.1996, 0.7741, 0.701, 0.4911, 0.6983, 0.5012, 0.8846, 0.5011, 0.8819, 0.491, 0.6757, 0.68, 0.6786, 0.6697, 0.4717, 0.6697, 0.4746, 0.68, 0.2103, 0.6829, 0.2133, 0.673, 0.006295, 0.673, 0.009249, 0.6829, 0.7072, 0.09243, 0.7045, 0.1025, 0.8908, 0.1026, 0.8881, 0.09255, 0.2103, 0.6829, 0.2165, 0.6828, 0.2196, 0.6729, 0.2133, 0.673, 0.9012, 0.09271, 0.8956, 0.09259, 0.8985, 0.1026, 0.9041, 0.1028, 0.8956, 0.09259, 0.8881, 0.09255, 0.8908, 0.1026, 0.8985, 0.1026, 0.701, 0.4911, 0.6934, 0.4912, 0.6906, 0.5012, 0.6983, 0.5012, 0.6934, 0.4912, 0.6879, 0.4913, 0.6849, 0.5013, 0.6906, 0.5012, 0.003086, 0.6828, 0.009249, 0.6829, 0.006295, 0.673, 0.0, 0.6729, 0.6757, 0.68, 0.6819, 0.6801, 0.6849, 0.6698, 0.6786, 0.6697, 0.895, 0.4911, 0.8895, 0.491, 0.8923, 0.5011, 0.898, 0.5012, 0.8895, 0.491, 0.8819, 0.491, 0.8846, 0.5011, 0.8923, 0.5011, 0.6976, 0.1049, 0.7052, 0.1048, 0.7045, 0.1025, 0.6968, 0.1025, 0.692, 0.105, 0.6976, 0.1049, 0.6968, 0.1025, 0.6911, 0.1026, 0.4724, 0.6674, 0.4662, 0.6675, 0.4654, 0.6698, 0.4717, 0.6697, 0.2476, 0.6848, 0.4435, 0.6848, 0.4438, 0.6716, 0.2473, 0.6716, 0.4803, 0.9649, 0.4803, 0.8066, 0.4654, 0.7906, 0.4654, 0.9809, 0.6903, 0.2737, 0.664, 0.008941, 0.6581, 0.008796, 0.6845, 0.2736, 0.4799, 0.2736, 0.5064, 0.008744, 0.4984, 0.008796, 0.472, 0.2736, 0.2402, 0.2851, 0.4578, 0.2851, 0.4582, 0.2719, 0.2399, 0.2719, 0.007508, 0.2887, 0.2252, 0.2887, 0.2255, 0.2756, 0.007202, 0.2756, 0.24, 0.008727, 0.2334, 0.2721, 0.2399, 0.2719, 0.248, 0.00862, 0.6179, 0.8066, 0.6179, 0.9649, 0.6328, 0.9809, 0.6328, 0.7906, 0.6741, 0.3, 0.4824, 0.3, 0.5107, 0.3984, 0.6458, 0.3984, 0.02117, 0.3982, 0.2115, 0.3982, 0.1955, 0.3947, 0.03713, 0.3947, 0.4414, 0.6981, 0.2497, 0.6981, 0.278, 0.7964, 0.4131, 0.7964, 0.4803, 0.2868, 0.6762, 0.2868, 0.6765, 0.2736, 0.4799, 0.2736, 0.472, 0.2736, 0.4984, 0.008796, 0.4926, 0.008941, 0.4661, 0.2737, 0.6017, 0.9815, 0.6098, 0.9792, 0.6158, 0.9732, 0.6179, 0.9649, 0.6179, 0.8066, 0.6158, 0.7983, 0.6098, 0.7922, 0.6017, 0.79, 0.4965, 0.79, 0.4884, 0.7922, 0.4824, 0.7983, 0.4803, 0.8066, 0.4803, 0.9649, 0.4824, 0.9732, 0.4884, 0.9792, 0.4965, 0.9815, 0.6017, 0.9815, 0.4965, 0.9815, 0.4815, 0.9974, 0.6166, 0.9974, 0.4965, 0.79, 0.6017, 0.79, 0.6166, 0.7741, 0.4815, 0.7741, 0.4556, 0.2984, 0.2425, 0.2984, 0.2538, 0.3979, 0.4442, 0.3979, 0.4587, 0.2875, 0.4556, 0.2984, 0.4621, 0.2985, 0.4654, 0.2877, 0.4654, 0.2894, 0.4685, 0.3002, 0.4744, 0.3001, 0.4713, 0.2893, 0.4713, 0.2893, 0.4744, 0.3001, 0.4824, 0.3, 0.4795, 0.2892, 0.007508, 0.2887, 0.007202, 0.2756, 0.0007134, 0.2755, 0.000938, 0.2886, 0.6902, 0.2869, 0.6903, 0.2737, 0.6845, 0.2736, 0.6842, 0.2868, 0.6842, 0.2868, 0.6845, 0.2736, 0.6765, 0.2736, 0.6762, 0.2868, 0.2476, 0.6848, 0.2473, 0.6716, 0.2393, 0.6717, 0.2395, 0.6849, 0.2395, 0.6849, 0.2393, 0.6717, 0.2335, 0.6718, 0.2336, 0.685, 0.2317, 0.2886, 0.232, 0.2755, 0.2255, 0.2756, 0.2252, 0.2887, 0.2402, 0.2851, 0.2399, 0.2719, 0.2334, 0.2721, 0.2336, 0.2852, 0.4575, 0.685, 0.4576, 0.6718, 0.4518, 0.6717, 0.4516, 0.6849, 0.4516, 0.6849, 0.4518, 0.6717, 0.4438, 0.6716, 0.4435, 0.6848, 0.2736, 0.4068, 0.2473, 0.6716, 0.4438, 0.6716, 0.4174, 0.4068, 0.232, 0.2755, 0.2254, 0.009345, 0.2173, 0.009469, 0.2255, 0.2756, 0.4254, 0.4068, 0.4518, 0.6717, 0.4576, 0.6718, 0.4312, 0.407, 0.5064, 0.008744, 0.4799, 0.2736, 0.6765, 0.2736, 0.6501, 0.008744, 0.6845, 0.2736, 0.6581, 0.008796, 0.6501, 0.008744, 0.6765, 0.2736, 0.248, 0.00862, 0.2399, 0.2719, 0.4582, 0.2719, 0.45, 0.00862, 0.01537, 0.009469, 0.007202, 0.2756, 0.2255, 0.2756, 0.2173, 0.009469, 0.4174, 0.4068, 0.4438, 0.6716, 0.4518, 0.6717, 0.4254, 0.4068, 0.007202, 0.2756, 0.01537, 0.009469, 0.007289, 0.009345, 0.0007134, 0.2755, 0.2393, 0.6717, 0.2657, 0.4068, 0.2598, 0.407, 0.2335, 0.6718, 0.2473, 0.6716, 0.2736, 0.4068, 0.2657, 0.4068, 0.2393, 0.6717, 0.4654, 0.7906, 0.4803, 0.8066, 0.4824, 0.7983, 0.4675, 0.7823, 0.4675, 0.7823, 0.4824, 0.7983, 0.4884, 0.7922, 0.4734, 0.7763, 0.4734, 0.7763, 0.4884, 0.7922, 0.4965, 0.79, 0.4815, 0.7741, 0.6179, 0.8066, 0.6328, 0.7906, 0.6306, 0.7823, 0.6158, 0.7983, 0.6158, 0.7983, 0.6306, 0.7823, 0.6247, 0.7763, 0.6098, 0.7922, 0.6098, 0.7922, 0.6247, 0.7763, 0.6166, 0.7741, 0.6017, 0.79, 0.6017, 0.9815, 0.6166, 0.9974, 0.6247, 0.9952, 0.6098, 0.9792, 0.6098, 0.9792, 0.6247, 0.9952, 0.6306, 0.9891, 0.6158, 0.9732, 0.6158, 0.9732, 0.6306, 0.9891, 0.6328, 0.9809, 0.6179, 0.9649, 0.4803, 0.9649, 0.4654, 0.9809, 0.4675, 0.9891, 0.4824, 0.9732, 0.4824, 0.9732, 0.4675, 0.9891, 0.4734, 0.9952, 0.4884, 0.9792, 0.4884, 0.9792, 0.4734, 0.9952, 0.4815, 0.9974, 0.4965, 0.9815, 0.02117, 0.3982, 0.0098, 0.3018, 0.00327, 0.3017, 0.01293, 0.3981, 0.6598, 0.3986, 0.688, 0.3002, 0.6821, 0.3001, 0.6539, 0.3984, 0.6539, 0.3984, 0.6821, 0.3001, 0.6741, 0.3, 0.6458, 0.3984, 0.4556, 0.2984, 0.4442, 0.3979, 0.4524, 0.398, 0.4621, 0.2985, 0.4685, 0.3002, 0.4967, 0.3986, 0.5026, 0.3984, 0.4744, 0.3001, 0.4744, 0.3001, 0.5026, 0.3984, 0.5107, 0.3984, 0.4824, 0.3, 0.4414, 0.6981, 0.4131, 0.7964, 0.4212, 0.7965, 0.4494, 0.6981, 0.4494, 0.6981, 0.4212, 0.7965, 0.4271, 0.7966, 0.4553, 0.6982, 0.2359, 0.2985, 0.2456, 0.398, 0.2538, 0.3979, 0.2425, 0.2984, 0.278, 0.7964, 0.2497, 0.6981, 0.2417, 0.6981, 0.2699, 0.7965, 0.2699, 0.7965, 0.2417, 0.6981, 0.2358, 0.6982, 0.264, 0.7966, 0.2197, 0.3981, 0.2294, 0.3017, 0.2229, 0.3018, 0.2115, 0.3982, 0.4646, 0.2721, 0.4581, 0.008727, 0.45, 0.00862, 0.4582, 0.2719, 0.4524, 0.6873, 0.4516, 0.6849, 0.4435, 0.6848, 0.4443, 0.6873, 0.4584, 0.6874, 0.4575, 0.685, 0.4516, 0.6849, 0.4524, 0.6873, 0.2393, 0.2875, 0.2402, 0.2851, 0.2336, 0.2852, 0.2327, 0.2877, 0.2327, 0.2911, 0.2317, 0.2886, 0.2252, 0.2887, 0.226, 0.2913, 0.2387, 0.6873, 0.2395, 0.6849, 0.2336, 0.685, 0.2327, 0.6874, 0.2469, 0.6873, 0.2476, 0.6848, 0.2395, 0.6849, 0.2387, 0.6873, 0.6851, 0.2893, 0.6842, 0.2868, 0.6762, 0.2868, 0.6769, 0.2892, 0.6911, 0.2894, 0.6902, 0.2869, 0.6842, 0.2868, 0.6851, 0.2893, 0.006671, 0.2913, 0.007508, 0.2887, 0.000938, 0.2886, 0.0, 0.2911, 0.472, 0.2736, 0.4722, 0.2868, 0.4803, 0.2868, 0.4799, 0.2736, 0.4661, 0.2737, 0.4663, 0.2869, 0.4722, 0.2868, 0.472, 0.2736, 0.4582, 0.2719, 0.4578, 0.2851, 0.4644, 0.2852, 0.4646, 0.2721, 0.4795, 0.2892, 0.6769, 0.2892, 0.6762, 0.2868, 0.4803, 0.2868, 0.006671, 0.2913, 0.226, 0.2913, 0.2252, 0.2887, 0.007508, 0.2887, 0.2393, 0.2875, 0.4587, 0.2875, 0.4578, 0.2851, 0.2402, 0.2851, 0.2469, 0.6873, 0.4443, 0.6873, 0.4435, 0.6848, 0.2476, 0.6848, 0.01123, 0.7849, 0.01427, 0.784, 0.01271, 0.7746, 0.006193, 0.7764, 0.4225, 0.3981, 0.416, 0.398, 0.4174, 0.4068, 0.4254, 0.4068, 0.01017, 0.7859, 0.01123, 0.7849, 0.006193, 0.7764, 0.001759, 0.7809, 0.427, 0.3982, 0.4225, 0.3981, 0.4254, 0.4068, 0.4312, 0.407, 0.009316, 0.7892, 0.01017, 0.7859, 0.001759, 0.7809, 1.627e-08, 0.7875, 0.2497, 0.0, 0.243, 8.953e-05, 0.24, 0.008727, 0.248, 0.00862, 0.01427, 0.9896, 0.01123, 0.9888, 0.006193, 0.9973, 0.01271, 0.9991, 0.5077, 6.101e-09, 0.5012, 4.268e-05, 0.4984, 0.008796, 0.5064, 0.008744, 0.01123, 0.9888, 0.01017, 0.9877, 0.001759, 0.9928, 0.006193, 0.9973, 0.5012, 4.268e-05, 0.4968, 0.0001516, 0.4926, 0.008941, 0.4984, 0.008796, 0.01017, 0.9877, 0.009316, 0.9845, 0.0, 0.9861, 0.001759, 0.9928, 0.455, 8.955e-05, 0.4483, 1.83e-08, 0.45, 0.00862, 0.4581, 0.008727, 0.1571, 0.9845, 0.1563, 0.9877, 0.1647, 0.9928, 0.1665, 0.9861, 0.01703, 0.0003539, 0.01037, 0.0002529, 0.007289, 0.009345, 0.01537, 0.009469, 0.1563, 0.9877, 0.1552, 0.9888, 0.1603, 0.9973, 0.1647, 0.9928, 0.01037, 0.0002529, 0.00587, 0.0, 0.001375, 0.009011, 0.007289, 0.009345, 0.1552, 0.9888, 0.1522, 0.9896, 0.1537, 0.9991, 0.1603, 0.9973, 0.6553, 4.268e-05, 0.6488, 0.0, 0.6501, 0.008744, 0.6581, 0.008796, 0.1522, 0.784, 0.1552, 0.7849, 0.1603, 0.7764, 0.1537, 0.7746, 0.275, 0.398, 0.2685, 0.3981, 0.2657, 0.4068, 0.2736, 0.4068, 0.1552, 0.7849, 0.1563, 0.7859, 0.1647, 0.7809, 0.1603, 0.7764, 0.2268, 1.932e-08, 0.2223, 0.0002529, 0.2254, 0.009345, 0.2313, 0.009011, 0.1563, 0.7859, 0.1571, 0.7892, 0.1665, 0.7875, 0.1647, 0.7809, 0.2223, 0.0002529, 0.2157, 0.0003539, 0.2173, 0.009469, 0.2254, 0.009345, 0.5064, 0.008744, 0.6501, 0.008744, 0.6488, 0.0, 0.5077, 6.101e-09, 0.01271, 0.9991, 0.1537, 0.9991, 0.1522, 0.9896, 0.01427, 0.9896, 0.01537, 0.009469, 0.2173, 0.009469, 0.2157, 0.0003539, 0.01703, 0.0003539, 0.1665, 0.9861, 0.1665, 0.7875, 0.1571, 0.7892, 0.1571, 0.9845, 0.2736, 0.4068, 0.4174, 0.4068, 0.416, 0.398, 0.275, 0.398, 0.1537, 0.7746, 0.01271, 0.7746, 0.01427, 0.784, 0.1522, 0.784, 0.248, 0.00862, 0.45, 0.00862, 0.4483, 1.83e-08, 0.2497, 0.0, 1.627e-08, 0.7875, 0.0, 0.9861, 0.009316, 0.9845, 0.009316, 0.7892, 0.9042, 0.003035, 0.9125, 0.007566, 0.9125, 0.004731, 0.9041, 0.0, 0.6405, 0.7741, 0.6328, 0.7756, 0.6328, 0.8647, 0.6405, 0.8685, 0.2115, 0.3982, 0.2229, 0.3018, 0.205, 0.3053, 0.1955, 0.3947, 0.2229, 0.3018, 0.0098, 0.3018, 0.02767, 0.3053, 0.205, 0.3053, 0.0098, 0.3018, 0.02117, 0.3982, 0.03713, 0.3947, 0.02767, 0.3053, 0.2497, 0.6981, 0.4414, 0.6981, 0.4443, 0.6873, 0.2469, 0.6873, 0.2425, 0.2984, 0.4556, 0.2984, 0.4587, 0.2875, 0.2393, 0.2875, 0.0098, 0.3018, 0.2229, 0.3018, 0.226, 0.2913, 0.006671, 0.2913, 0.4824, 0.3, 0.6741, 0.3, 0.6769, 0.2892, 0.4795, 0.2892, 0.0098, 0.3018, 0.006671, 0.2913, 0.0, 0.2911, 0.00327, 0.3017, 0.688, 0.3002, 0.6911, 0.2894, 0.6851, 0.2893, 0.6821, 0.3001, 0.6821, 0.3001, 0.6851, 0.2893, 0.6769, 0.2892, 0.6741, 0.3, 0.2497, 0.6981, 0.2469, 0.6873, 0.2387, 0.6873, 0.2417, 0.6981, 0.2417, 0.6981, 0.2387, 0.6873, 0.2327, 0.6874, 0.2358, 0.6982, 0.2294, 0.3017, 0.2327, 0.2911, 0.226, 0.2913, 0.2229, 0.3018, 0.2425, 0.2984, 0.2393, 0.2875, 0.2327, 0.2877, 0.2359, 0.2985, 0.4553, 0.6982, 0.4584, 0.6874, 0.4524, 0.6873, 0.4494, 0.6981, 0.4494, 0.6981, 0.4524, 0.6873, 0.4443, 0.6873, 0.4414, 0.6981, 0.4722, 0.2868, 0.4713, 0.2893, 0.4795, 0.2892, 0.4803, 0.2868, 0.4663, 0.2869, 0.4654, 0.2894, 0.4713, 0.2893, 0.4722, 0.2868, 0.4578, 0.2851, 0.4587, 0.2875, 0.4654, 0.2877, 0.4644, 0.2852, 0.4654, 0.398, 0.459, 0.3984, 0.459, 0.5561, 0.4654, 0.5564, 0.6482, 0.7741, 0.6405, 0.7779, 0.6405, 0.867, 0.6482, 0.8685, 0.1476, 0.9828, 0.1505, 0.9821, 0.1515, 0.9811, 0.1523, 0.978, 0.1523, 0.7956, 0.1515, 0.7926, 0.1505, 0.7916, 0.1476, 0.7908, 0.01883, 0.7908, 0.016, 0.7916, 0.015, 0.7926, 0.01421, 0.7956, 0.01421, 0.978, 0.015, 0.9811, 0.016, 0.9821, 0.01883, 0.9828, 0.9042, 0.1409, 0.9125, 0.1364, 0.9125, 0.007566, 0.9042, 0.003035, 0.2322, 0.6, 0.2239, 0.6067, 0.2238, 0.6097, 0.2321, 0.6032, 0.1563, 0.9877, 0.1515, 0.9811, 0.1505, 0.9821, 0.1552, 0.9888, 0.2238, 0.5968, 0.2326, 0.5903, 0.2326, 0.4079, 0.2238, 0.4014, 0.2321, 0.7986, 0.2238, 0.7921, 0.2239, 0.7951, 0.2322, 0.8018, 0.2238, 0.4014, 0.2326, 0.4079, 0.2327, 0.4049, 0.2239, 0.3982, 0.1552, 0.7849, 0.1505, 0.7916, 0.1515, 0.7926, 0.1563, 0.7859, 0.2321, 0.6032, 0.2238, 0.6097, 0.2238, 0.7921, 0.2321, 0.7986, 0.2239, 0.6, 0.2327, 0.5933, 0.2326, 0.5903, 0.2238, 0.5968, 0.9042, 0.147, 0.9125, 0.1516, 0.9125, 0.1487, 0.9041, 0.144, 0.01017, 0.7859, 0.015, 0.7926, 0.016, 0.7916, 0.01123, 0.7849, 0.9041, 0.2879, 0.9125, 0.2832, 0.9125, 0.2804, 0.9042, 0.2849, 0.9041, 0.144, 0.9125, 0.1392, 0.9125, 0.1364, 0.9042, 0.1409, 0.01123, 0.9888, 0.016, 0.9821, 0.015, 0.9811, 0.01017, 0.9877, 0.9042, 0.2849, 0.9125, 0.2804, 0.9125, 0.1516, 0.9042, 0.147, 0.3269, 0.9701, 0.3269, 0.7966, 0.421, 0.8059, 0.421, 0.9608, 0.2327, 0.7966, 0.3269, 0.8059, 0.3269, 0.9608, 0.2327, 0.9701, 0.6552, 0.8685, 0.6552, 0.7741, 0.6623, 0.7741, 0.6623, 0.8685, 0.9121, 0.5759, 0.9121, 0.7309, 0.905, 0.7309, 0.905, 0.5759, 0.6482, 0.8685, 0.6482, 0.7741, 0.6552, 0.7741, 0.6552, 0.8685, 0.898, 0.7494, 0.898, 0.5759, 0.905, 0.5759, 0.905, 0.7494])
me_cube.materials.append(mat_trashbox)
me_cube.update()

# ---- objects
ob_trashbox = bpy.data.objects.new('trashbox', me_cube)

# ---- transforms, parenting, visibility, modifiers, constraints
ob_trashbox.location = (0.0, 0.0, 0.0)
_m = ob_trashbox.modifiers.new('Auto Smooth', 'NODES')
_m.node_group = ng_auto_smooth
_gi = [s.identifier for s in ng_auto_smooth.interface.items_tree if s.item_type == 'SOCKET' and s.in_out == 'INPUT']
_m[_gi[1]] = 0.5236  # Angle

# ---- collection membership
col_collection.objects.link(ob_trashbox)

# ---- scene / render settings (as saved in the file)
scene.frame_start = 1; scene.frame_end = 250; scene.frame_set(1)
scene.render.engine = 'BLENDER_EEVEE_NEXT'
scene.cycles.use_denoising = False
scene.cycles.sampling_pattern = 'TABULATED_SOBOL'
scene.view_settings.view_transform = 'Filmic'
scene.unit_settings.scale_length = 2.0
bpy.context.view_layer.update()

# ---- added for rendering (the .blend has no active camera and no usable light): camera, sun
cam_auto = bpy.data.cameras.new('AutoCamera')
cam_auto.lens = 50.0
cam_auto.sensor_width = 36.0
cam_auto.clip_end = 1000.0
ob_auto_camera = bpy.data.objects.new('AutoCamera', cam_auto)
scene.collection.objects.link(ob_auto_camera)
ob_auto_camera.location = (1.80728, -2.16928, 2.15631)
ob_auto_camera.rotation_euler = (1.09748, -7.21219e-08, 0.694738)
scene.camera = ob_auto_camera
light_auto_sun = bpy.data.lights.new('AutoSun', 'SUN')
light_auto_sun.energy = 3.0
light_auto_sun.angle = 0.0523599
ob_auto_sun = bpy.data.objects.new('AutoSun', light_auto_sun)
scene.collection.objects.link(ob_auto_sun)
ob_auto_sun.rotation_euler = (0.872665, 0.174533, 0.523599)
bpy.context.view_layer.update()
